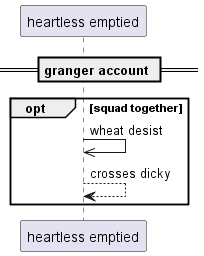

The diagram above was rendered by PlantUML. Its source (embedded in the PNG):
@startuml
participant "heartless emptied" as 0
== granger account ==
opt squad together
0 ->> 0: wheat desist
0 --> 0: crosses dicky
end
@enduml